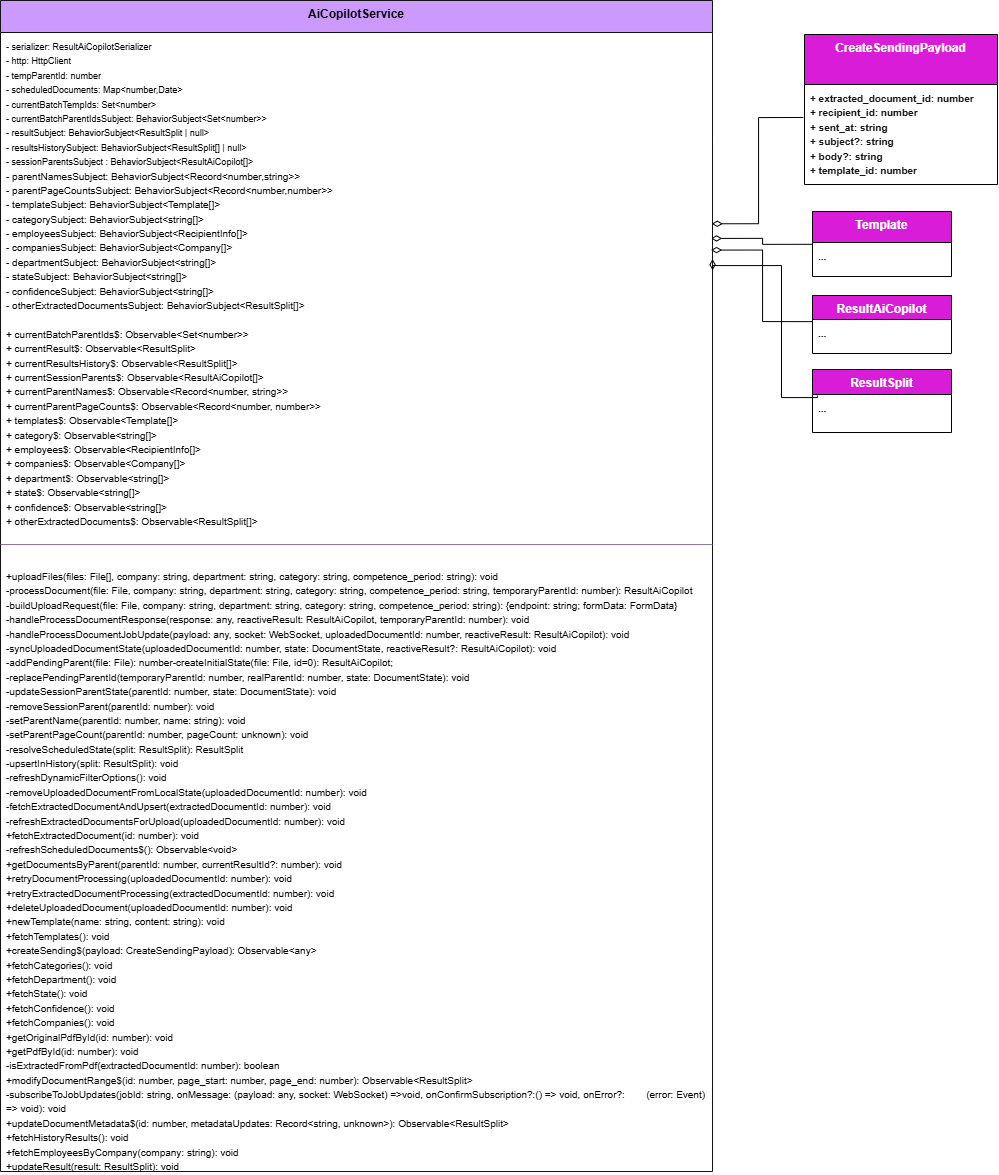

The diagram above was exported from draw.io. Its source (the exported page's mxGraphModel, read from the mxfile embedded in the PNG):
<mxGraphModel dx="7322" dy="2631" grid="0" gridSize="10" guides="1" tooltips="1" connect="1" arrows="0" fold="1" page="1" pageScale="1" pageWidth="827" pageHeight="1169" background="#ffffff" math="0" shadow="0">
  <root>
    <mxCell id="0" />
    <mxCell id="1" parent="0" />
    <mxCell id="2" parent="1" style="swimlane;fontStyle=1;align=center;verticalAlign=top;childLayout=stackLayout;horizontal=1;startSize=32;horizontalStack=0;resizeParent=1;resizeParentMax=0;resizeLast=0;collapsible=1;marginBottom=0;whiteSpace=wrap;html=1;labelBackgroundColor=none;fillColor=#CC99FF;strokeColor=#141414;fontFamily=Helvetica;fontSize=12;fontColor=default;" value="AiCopilotService" vertex="1">
      <mxGeometry height="1171" width="712" x="-827" y="3511" as="geometry">
        <mxRectangle height="60" width="120" x="160" y="280" as="alternateBounds" />
      </mxGeometry>
    </mxCell>
    <mxCell id="3" parent="2" style="text;strokeColor=none;fillColor=none;align=left;verticalAlign=top;spacingLeft=4;spacingRight=4;overflow=hidden;rotatable=0;points=[[0,0.5],[1,0.5]];portConstraint=eastwest;whiteSpace=wrap;html=1;labelBackgroundColor=none;fontFamily=Helvetica;fontSize=12;fontColor=default;fontStyle=1;horizontal=1;" value="&lt;font style=&quot;font-size: 9px; font-weight: normal;&quot;&gt;- serializer: ResultAiCopilotSerializer&lt;br&gt;- http: HttpClient&lt;/font&gt;&lt;div&gt;&lt;font style=&quot;font-size: 9px; font-weight: normal;&quot;&gt;- tempParentId: number&lt;/font&gt;&lt;/div&gt;&lt;div&gt;&lt;font style=&quot;font-size: 9px; font-weight: normal;&quot;&gt;- scheduledDocuments: Map&amp;lt;number,Date&amp;gt;&lt;/font&gt;&lt;/div&gt;&lt;div&gt;&lt;font style=&quot;font-size: 9px; font-weight: normal;&quot;&gt;- currentBatchTempIds: Set&amp;lt;number&amp;gt;&lt;/font&gt;&lt;/div&gt;&lt;div&gt;&lt;span style=&quot;font-weight: normal;&quot;&gt;&lt;font style=&quot;font-size: 9px;&quot;&gt;- currentBatchParentIdsSubject: BehaviorSubject&amp;lt;Set&amp;lt;number&amp;gt;&amp;gt;&lt;br&gt;- resultSubject: BehaviorSubject&amp;lt;ResultSplit | null&amp;gt;&lt;br&gt;- resultsHistorySubject: BehaviorSubject&amp;lt;ResultSplit[] | null&amp;gt;&lt;br&gt;- sessionParentsSubject&amp;nbsp;&lt;/font&gt;&lt;font style=&quot;&quot;&gt;&lt;span style=&quot;font-size: 9px; background-color: transparent; color: light-dark(rgb(0, 0, 0), rgb(255, 255, 255));&quot;&gt;: BehaviorSubject&amp;lt;ResultAiCopilot[]&amp;gt;&lt;/span&gt;&lt;br&gt;&lt;font size=&quot;1&quot;&gt;- parentNamesSubject: BehaviorSubject&amp;lt;Record&amp;lt;number,string&amp;gt;&amp;gt;&lt;/font&gt;&lt;br&gt;&lt;font size=&quot;1&quot;&gt;- parentPageCountsSubject: BehaviorSubject&amp;lt;Record&amp;lt;number,number&amp;gt;&amp;gt;&lt;/font&gt;&lt;br&gt;&lt;font size=&quot;1&quot;&gt;- templateSubject: BehaviorSubject&amp;lt;Template[]&amp;gt;&lt;/font&gt;&lt;br&gt;&lt;font size=&quot;1&quot;&gt;- categorySubject: BehaviorSubject&amp;lt;string[]&amp;gt;&lt;/font&gt;&lt;/font&gt;&lt;/span&gt;&lt;/div&gt;&lt;div&gt;&lt;font style=&quot;font-size: 10px; font-weight: normal;&quot;&gt;&lt;font style=&quot;&quot;&gt;&lt;/font&gt;&lt;/font&gt;&lt;/div&gt;&lt;div&gt;&lt;font style=&quot;&quot;&gt;&lt;span style=&quot;font-size: x-small; font-weight: normal;&quot;&gt;- employeesSubject: BehaviorSubject&amp;lt;RecipientInfo[]&amp;gt;&lt;/span&gt;&lt;/font&gt;&lt;/div&gt;&lt;div&gt;&lt;font style=&quot;&quot;&gt;&lt;span style=&quot;font-size: x-small; font-weight: normal;&quot;&gt;- companiesSubject: BehaviorSubject&amp;lt;Company[]&amp;gt;&lt;/span&gt;&lt;/font&gt;&lt;/div&gt;&lt;div&gt;&lt;font style=&quot;&quot;&gt;&lt;span style=&quot;font-size: x-small; font-weight: normal;&quot;&gt;- departmentSubject: BehaviorSubject&amp;lt;string[]&amp;gt;&lt;/span&gt;&lt;/font&gt;&lt;/div&gt;&lt;div&gt;&lt;font style=&quot;&quot;&gt;&lt;span style=&quot;font-size: x-small; font-weight: normal;&quot;&gt;- stateSubject: BehaviorSubject&amp;lt;string[]&amp;gt;&lt;/span&gt;&lt;/font&gt;&lt;/div&gt;&lt;div&gt;&lt;font style=&quot;&quot;&gt;&lt;font size=&quot;1&quot; style=&quot;font-weight: normal;&quot;&gt;- confidenceSubject: BehaviorSubject&amp;lt;string[]&amp;gt;&lt;/font&gt;&lt;/font&gt;&lt;/div&gt;&lt;div&gt;&lt;span style=&quot;font-weight: normal;&quot;&gt;&lt;font style=&quot;&quot;&gt;&lt;font size=&quot;1&quot;&gt;- otherExtractedDocumentsSubject: BehaviorSubject&amp;lt;ResultSplit[]&amp;gt;&lt;br&gt;&lt;/font&gt;&lt;br&gt;&lt;font size=&quot;1&quot;&gt;+ currentBatchParentIds$: Observable&amp;lt;Set&amp;lt;number&amp;gt;&amp;gt;&lt;/font&gt;&lt;br&gt;&lt;font size=&quot;1&quot;&gt;+ currentResult$: Observable&amp;lt;ResultSplit&amp;gt;&lt;/font&gt;&lt;br&gt;&lt;font size=&quot;1&quot;&gt;+ currentResultsHistory$: Observable&amp;lt;ResultSplit[]&amp;gt;&lt;/font&gt;&lt;br&gt;&lt;font size=&quot;1&quot;&gt;+ currentSessionParents$: Observable&amp;lt;ResultAiCopilot[]&amp;gt;&lt;/font&gt;&lt;br&gt;&lt;font size=&quot;1&quot;&gt;+ currentParentNames$: Observable&amp;lt;Record&amp;lt;number, string&amp;gt;&amp;gt;&lt;/font&gt;&lt;br&gt;&lt;font size=&quot;1&quot;&gt;+ currentParentPageCounts$: Observable&amp;lt;Record&amp;lt;number, number&amp;gt;&amp;gt;&lt;/font&gt;&lt;br&gt;&lt;font size=&quot;1&quot;&gt;+ templates$: Observable&amp;lt;Template[]&amp;gt;&lt;/font&gt;&lt;br&gt;&lt;font size=&quot;1&quot;&gt;+ category$: Observable&amp;lt;string[]&amp;gt;&lt;/font&gt;&lt;br&gt;&lt;font size=&quot;1&quot;&gt;+ employees$: Observable&amp;lt;&lt;/font&gt;&lt;/font&gt;&lt;span style=&quot;font-size: x-small; background-color: transparent; color: light-dark(rgb(0, 0, 0), rgb(255, 255, 255));&quot;&gt;RecipientInfo[]&lt;/span&gt;&lt;span style=&quot;font-size: x-small; background-color: transparent; color: light-dark(rgb(0, 0, 0), rgb(255, 255, 255));&quot;&gt;&amp;gt;&lt;/span&gt;&lt;/span&gt;&lt;/div&gt;&lt;div&gt;&lt;span style=&quot;font-size: x-small; background-color: transparent; color: light-dark(rgb(0, 0, 0), rgb(255, 255, 255)); font-weight: normal;&quot;&gt;+ companies$: Observable&amp;lt;Company[]&amp;gt;&lt;/span&gt;&lt;/div&gt;&lt;div&gt;&lt;span style=&quot;font-size: x-small; background-color: transparent; color: light-dark(rgb(0, 0, 0), rgb(255, 255, 255)); font-weight: normal;&quot;&gt;+ department$: Observable&amp;lt;string[]&amp;gt;&lt;/span&gt;&lt;/div&gt;&lt;div&gt;&lt;span style=&quot;font-size: x-small; background-color: transparent; color: light-dark(rgb(0, 0, 0), rgb(255, 255, 255)); font-weight: normal;&quot;&gt;+ state$: Observable&amp;lt;string[]&amp;gt;&lt;/span&gt;&lt;/div&gt;&lt;div&gt;&lt;span style=&quot;font-size: x-small; background-color: transparent; color: light-dark(rgb(0, 0, 0), rgb(255, 255, 255)); font-weight: normal;&quot;&gt;+ confidence$: Observable&amp;lt;string[]&amp;gt;&lt;/span&gt;&lt;/div&gt;&lt;div&gt;&lt;span style=&quot;font-size: x-small; background-color: transparent; color: light-dark(rgb(0, 0, 0), rgb(255, 255, 255)); font-weight: normal;&quot;&gt;+ otherExtractedDocuments$: Observable&amp;lt;ResultSplit[]&amp;gt;&lt;/span&gt;&lt;/div&gt;" vertex="1">
      <mxGeometry height="506" width="712" y="32" as="geometry" />
    </mxCell>
    <mxCell id="4" parent="2" style="line;strokeWidth=1;fillColor=#CC99FF;align=center;verticalAlign=top;spacingTop=-1;spacingLeft=3;spacingRight=3;rotatable=0;labelPosition=right;points=[];portConstraint=eastwest;labelBackgroundColor=none;strokeColor=#9673a6;fontFamily=Helvetica;fontSize=12;fontColor=default;fontStyle=1;horizontal=1;" value="" vertex="1">
      <mxGeometry height="12" width="712" y="538" as="geometry" />
    </mxCell>
    <mxCell id="5" parent="2" style="text;strokeColor=none;fillColor=none;align=left;verticalAlign=top;spacingLeft=4;spacingRight=4;overflow=hidden;rotatable=0;points=[[0,0.5],[1,0.5]];portConstraint=eastwest;whiteSpace=wrap;html=1;labelBackgroundColor=none;fontFamily=Helvetica;fontSize=12;fontColor=default;fontStyle=1;horizontal=1;" value="&lt;p&gt;&lt;span style=&quot;font-weight: normal;&quot;&gt;&lt;font size=&quot;1&quot; style=&quot;&quot;&gt;+uploadFiles(files: File[], company: string, department: string, category: string, competence_period: string): void&lt;br&gt;&lt;/font&gt;&lt;span style=&quot;background-color: transparent; color: light-dark(rgb(0, 0, 0), rgb(255, 255, 255)); font-size: x-small;&quot;&gt;-processDocument(file: File, company: string, department: string, category: string, competence_period: string, temporaryParentId: number): ResultAiCopilot&lt;br&gt;-buildUploadRequest(file: File, company: string, department: string, category: string, competence_period: string): {endpoint: string; formData: FormData}&lt;br&gt;-handleProcessDocumentResponse(response: any, reactiveResult: ResultAiCopilot, temporaryParentId: number): void&lt;br&gt;-handleProcessDocumentJobUpdate(payload: any, socket: WebSocket, uploadedDocumentId: number, reactiveResult: ResultAiCopilot): void&lt;br&gt;-syncUploadedDocumentState(uploadedDocumentId: number, state: DocumentState, reactiveResult?: ResultAiCopilot): void&lt;br&gt;&lt;/span&gt;&lt;span style=&quot;font-size: x-small; background-color: transparent; color: light-dark(rgb(0, 0, 0), rgb(255, 255, 255));&quot;&gt;-addPendingParent(file: File): number&lt;/span&gt;&lt;span style=&quot;font-size: x-small; background-color: transparent; color: light-dark(rgb(0, 0, 0), rgb(255, 255, 255));&quot;&gt;-createInitialState(file: File, id=0): ResultAiCopilot;&lt;br&gt;&lt;/span&gt;&lt;span style=&quot;font-size: x-small; background-color: transparent; color: light-dark(rgb(0, 0, 0), rgb(255, 255, 255));&quot;&gt;-replacePendingParentId(temporaryParentId: number, realParentId: number, state: DocumentState): void&lt;br&gt;&lt;/span&gt;&lt;span style=&quot;font-size: x-small; background-color: transparent; color: light-dark(rgb(0, 0, 0), rgb(255, 255, 255));&quot;&gt;-updateSessionParentState(parentId: number, state: DocumentState): void&lt;br&gt;&lt;/span&gt;&lt;span style=&quot;font-size: x-small; background-color: transparent; color: light-dark(rgb(0, 0, 0), rgb(255, 255, 255));&quot;&gt;-removeSessionParent(parentId: number): void&lt;br&gt;&lt;/span&gt;&lt;span style=&quot;font-size: x-small; background-color: transparent; color: light-dark(rgb(0, 0, 0), rgb(255, 255, 255));&quot;&gt;-setParentName(parentId: number, name: string): void&lt;br&gt;&lt;/span&gt;&lt;span style=&quot;font-size: x-small; background-color: transparent; color: light-dark(rgb(0, 0, 0), rgb(255, 255, 255));&quot;&gt;-setParentPageCount(parentId: number, pageCount: unknown): void&lt;br&gt;&lt;/span&gt;&lt;span style=&quot;font-size: x-small; background-color: transparent; color: light-dark(rgb(0, 0, 0), rgb(255, 255, 255));&quot;&gt;-resolveScheduledState(split: ResultSplit): ResultSplit&lt;br&gt;&lt;/span&gt;&lt;span style=&quot;font-size: x-small; background-color: transparent; color: light-dark(rgb(0, 0, 0), rgb(255, 255, 255));&quot;&gt;-upsertInHistory(split: ResultSplit): void&lt;br&gt;&lt;/span&gt;&lt;span style=&quot;font-size: x-small; background-color: transparent; color: light-dark(rgb(0, 0, 0), rgb(255, 255, 255));&quot;&gt;-refreshDynamicFilterOptions(): void&lt;br&gt;&lt;/span&gt;&lt;span style=&quot;font-size: x-small; background-color: transparent; color: light-dark(rgb(0, 0, 0), rgb(255, 255, 255));&quot;&gt;-removeUploadedDocumentFromLocalState(uploadedDocumentId: number): void&lt;br&gt;&lt;/span&gt;&lt;span style=&quot;font-size: x-small; background-color: transparent; color: light-dark(rgb(0, 0, 0), rgb(255, 255, 255));&quot;&gt;-fetchExtractedDocumentAndUpsert(extractedDocumentId: number): void&lt;br&gt;&lt;/span&gt;&lt;span style=&quot;font-size: x-small; background-color: transparent; color: light-dark(rgb(0, 0, 0), rgb(255, 255, 255));&quot;&gt;-refreshExtractedDocumentsForUpload(uploadedDocumentId: number): void&lt;br&gt;&lt;/span&gt;&lt;span style=&quot;font-size: x-small; background-color: transparent; color: light-dark(rgb(0, 0, 0), rgb(255, 255, 255));&quot;&gt;+fetchExtractedDocument(id: number): void&lt;br&gt;&lt;/span&gt;&lt;span style=&quot;font-size: x-small; background-color: transparent; color: light-dark(rgb(0, 0, 0), rgb(255, 255, 255));&quot;&gt;-refreshScheduledDocuments$(): Observable&amp;lt;void&amp;gt;&lt;br&gt;&lt;/span&gt;&lt;span style=&quot;background-color: transparent; color: light-dark(rgb(0, 0, 0), rgb(255, 255, 255)); font-size: x-small;&quot;&gt;+getDocumentsByParent(parentId: number, currentResultId?: number): void&lt;br&gt;&lt;/span&gt;&lt;span style=&quot;font-size: x-small; background-color: transparent; color: light-dark(rgb(0, 0, 0), rgb(255, 255, 255));&quot;&gt;+retryDocumentProcessing(uploadedDocumentId: number): void&lt;br&gt;&lt;/span&gt;&lt;span style=&quot;font-size: x-small; background-color: transparent; color: light-dark(rgb(0, 0, 0), rgb(255, 255, 255));&quot;&gt;+retryExtractedDocumentProcessing(extractedDocumentId: number): void&lt;br&gt;&lt;/span&gt;&lt;span style=&quot;font-size: x-small; background-color: transparent; color: light-dark(rgb(0, 0, 0), rgb(255, 255, 255));&quot;&gt;+deleteUploadedDocument(uploadedDocumentId: number): void&lt;br&gt;&lt;/span&gt;&lt;span style=&quot;font-size: x-small; background-color: transparent; color: light-dark(rgb(0, 0, 0), rgb(255, 255, 255));&quot;&gt;+newTemplate(name: string, content: string): void&lt;br&gt;&lt;/span&gt;&lt;span style=&quot;font-size: x-small; background-color: transparent; color: light-dark(rgb(0, 0, 0), rgb(255, 255, 255));&quot;&gt;+fetchTemplates(): void&lt;br&gt;&lt;/span&gt;&lt;span style=&quot;font-size: x-small; background-color: transparent; color: light-dark(rgb(0, 0, 0), rgb(255, 255, 255));&quot;&gt;+createSending$(payload: CreateSendingPayload): Observable&amp;lt;any&amp;gt;&lt;br&gt;&lt;/span&gt;&lt;span style=&quot;font-size: x-small; background-color: transparent; color: light-dark(rgb(0, 0, 0), rgb(255, 255, 255));&quot;&gt;+fetchCategories(): void&lt;br&gt;&lt;/span&gt;&lt;span style=&quot;font-size: x-small; background-color: transparent; color: light-dark(rgb(0, 0, 0), rgb(255, 255, 255));&quot;&gt;+fetchDepartment(): void&lt;br&gt;&lt;/span&gt;&lt;span style=&quot;font-size: x-small; background-color: transparent; color: light-dark(rgb(0, 0, 0), rgb(255, 255, 255));&quot;&gt;+fetchState(): void&lt;br&gt;&lt;/span&gt;&lt;span style=&quot;font-size: x-small; background-color: transparent; color: light-dark(rgb(0, 0, 0), rgb(255, 255, 255));&quot;&gt;+fetchConfidence(): void&lt;br&gt;&lt;/span&gt;&lt;span style=&quot;font-size: x-small; background-color: transparent; color: light-dark(rgb(0, 0, 0), rgb(255, 255, 255));&quot;&gt;+fetchCompanies(): void&lt;br&gt;&lt;/span&gt;&lt;span style=&quot;font-size: x-small; background-color: transparent; color: light-dark(rgb(0, 0, 0), rgb(255, 255, 255));&quot;&gt;+getOriginalPdfById(id: number): void&lt;br&gt;&lt;/span&gt;&lt;span style=&quot;font-size: x-small; background-color: transparent; color: light-dark(rgb(0, 0, 0), rgb(255, 255, 255));&quot;&gt;+getPdfById(id: number): void&lt;br&gt;-isExtractedFromPdf(extractedDocumentId: number): boolean&lt;br&gt;&lt;/span&gt;&lt;span style=&quot;font-size: x-small; background-color: transparent; color: light-dark(rgb(0, 0, 0), rgb(255, 255, 255));&quot;&gt;+modifyDocumentRange$(id: number, page_start: number, page_end: number): Observable&amp;lt;ResultSplit&amp;gt;&lt;br&gt;&lt;/span&gt;&lt;span style=&quot;font-size: x-small; background-color: transparent; color: light-dark(rgb(0, 0, 0), rgb(255, 255, 255));&quot;&gt;-subscribeToJobUpdates(jobId: string, onMessage: (payload: any, socket: WebSocket) =&amp;gt;void, onConfirmSubscription?:() =&amp;gt; void, onError?: &lt;span style=&quot;white-space: pre;&quot;&gt;&#09;&lt;/span&gt;(error: Event) =&amp;gt; void): void&lt;br&gt;&lt;/span&gt;&lt;span style=&quot;font-size: x-small; background-color: transparent; color: light-dark(rgb(0, 0, 0), rgb(255, 255, 255));&quot;&gt;+updateDocumentMetadata$(id: number, metadataUpdates: Record&amp;lt;string, unknown&amp;gt;): Observable&amp;lt;ResultSplit&amp;gt;&lt;br&gt;&lt;/span&gt;&lt;span style=&quot;font-size: x-small; background-color: transparent; color: light-dark(rgb(0, 0, 0), rgb(255, 255, 255));&quot;&gt;+fetchHistoryResults(): void&lt;br&gt;&lt;/span&gt;&lt;span style=&quot;font-size: x-small; background-color: transparent; color: light-dark(rgb(0, 0, 0), rgb(255, 255, 255));&quot;&gt;+fetchEmployeesByCompany(company: string): void&lt;br&gt;&lt;/span&gt;&lt;span style=&quot;font-size: x-small; background-color: transparent; color: light-dark(rgb(0, 0, 0), rgb(255, 255, 255));&quot;&gt;+updateResult(result: ResultSplit): void&lt;/span&gt;&lt;/span&gt;&lt;/p&gt;" vertex="1">
      <mxGeometry height="621" width="712" y="550" as="geometry" />
    </mxCell>
    <mxCell id="6" parent="1" style="swimlane;fontStyle=1;align=center;verticalAlign=top;childLayout=stackLayout;horizontal=1;startSize=31;horizontalStack=0;resizeParent=1;resizeParentMax=0;resizeLast=0;collapsible=1;marginBottom=0;whiteSpace=wrap;html=1;labelBackgroundColor=none;fillColor=#D81CD8;strokeColor=default;fontFamily=Helvetica;fontSize=12;fontColor=#ffffff;" value="Template" vertex="1">
      <mxGeometry height="65" width="139" x="-15" y="3722" as="geometry">
        <mxRectangle height="60" width="120" x="-1361" y="2378" as="alternateBounds" />
      </mxGeometry>
    </mxCell>
    <mxCell id="7" parent="6" style="text;strokeColor=none;fillColor=none;align=left;verticalAlign=top;spacingLeft=4;spacingRight=4;overflow=hidden;rotatable=0;points=[[0,0.5],[1,0.5]];portConstraint=eastwest;whiteSpace=wrap;html=1;labelBackgroundColor=none;fontFamily=Helvetica;fontSize=12;fontColor=#ffffff;fontStyle=1;horizontal=1;" value="&lt;font size=&quot;1&quot; style=&quot;color: rgb(20, 20, 20);&quot;&gt;...&lt;/font&gt;" vertex="1">
      <mxGeometry height="34" width="139" y="31" as="geometry" />
    </mxCell>
    <mxCell id="8" parent="1" style="swimlane;fontStyle=1;align=center;verticalAlign=top;childLayout=stackLayout;horizontal=1;startSize=50;horizontalStack=0;resizeParent=1;resizeParentMax=0;resizeLast=0;collapsible=1;marginBottom=0;whiteSpace=wrap;html=1;labelBackgroundColor=none;fillColor=#D81CD8;strokeColor=default;fontFamily=Helvetica;fontSize=12;fontColor=#ffffff;" value="CreateSendingPayload&lt;div&gt;&lt;br&gt;&lt;/div&gt;" vertex="1">
      <mxGeometry height="150" width="193" x="-23" y="3545" as="geometry">
        <mxRectangle height="60" width="120" x="-1361" y="2378" as="alternateBounds" />
      </mxGeometry>
    </mxCell>
    <mxCell id="9" parent="8" style="text;strokeColor=none;fillColor=none;align=left;verticalAlign=top;spacingLeft=4;spacingRight=4;overflow=hidden;rotatable=0;points=[[0,0.5],[1,0.5]];portConstraint=eastwest;whiteSpace=wrap;html=1;labelBackgroundColor=none;fontFamily=Helvetica;fontSize=12;fontColor=#ffffff;fontStyle=1;horizontal=1;" value="&lt;font size=&quot;1&quot; style=&quot;color: rgb(20, 20, 20);&quot;&gt;+ extracted_document_id: number&lt;br&gt;+ recipient_id: number&lt;br&gt;+ sent_at: string&lt;br&gt;+ subject?: string&lt;br&gt;+ body?: string&lt;br&gt;+ template_id: number&lt;/font&gt;" vertex="1">
      <mxGeometry height="100" width="193" y="50" as="geometry" />
    </mxCell>
    <mxCell id="10" parent="1" style="swimlane;fontStyle=1;align=center;verticalAlign=top;childLayout=stackLayout;horizontal=1;startSize=24;horizontalStack=0;resizeParent=1;resizeParentMax=0;resizeLast=0;collapsible=1;marginBottom=0;whiteSpace=wrap;html=1;labelBackgroundColor=none;fillColor=#D81CD8;strokeColor=default;fontFamily=Helvetica;fontSize=12;fontColor=#ffffff;" value="ResultAiCopilot" vertex="1">
      <mxGeometry height="58" width="139" x="-15" y="3806" as="geometry">
        <mxRectangle height="60" width="120" x="-1361" y="2378" as="alternateBounds" />
      </mxGeometry>
    </mxCell>
    <mxCell id="11" parent="10" style="text;strokeColor=none;fillColor=none;align=left;verticalAlign=top;spacingLeft=4;spacingRight=4;overflow=hidden;rotatable=0;points=[[0,0.5],[1,0.5]];portConstraint=eastwest;whiteSpace=wrap;html=1;labelBackgroundColor=none;fontFamily=Helvetica;fontSize=12;fontColor=#ffffff;fontStyle=1;horizontal=1;" value="&lt;font size=&quot;1&quot; style=&quot;color: rgb(20, 20, 20);&quot;&gt;...&lt;/font&gt;" vertex="1">
      <mxGeometry height="34" width="139" y="24" as="geometry" />
    </mxCell>
    <mxCell id="12" parent="1" style="swimlane;fontStyle=1;align=center;verticalAlign=top;childLayout=stackLayout;horizontal=1;startSize=25;horizontalStack=0;resizeParent=1;resizeParentMax=0;resizeLast=0;collapsible=1;marginBottom=0;whiteSpace=wrap;html=1;labelBackgroundColor=none;fillColor=#D81CD8;strokeColor=default;fontFamily=Helvetica;fontSize=12;fontColor=#ffffff;" value="ResultSplit" vertex="1">
      <mxGeometry height="63" width="139" x="-15" y="3880" as="geometry">
        <mxRectangle height="60" width="120" x="-1361" y="2378" as="alternateBounds" />
      </mxGeometry>
    </mxCell>
    <mxCell id="13" parent="12" style="text;strokeColor=none;fillColor=none;align=left;verticalAlign=top;spacingLeft=4;spacingRight=4;overflow=hidden;rotatable=0;points=[[0,0.5],[1,0.5]];portConstraint=eastwest;whiteSpace=wrap;html=1;labelBackgroundColor=none;fontFamily=Helvetica;fontSize=12;fontColor=#ffffff;fontStyle=1;horizontal=1;" value="&lt;font size=&quot;1&quot; style=&quot;color: rgb(20, 20, 20);&quot;&gt;...&lt;/font&gt;" vertex="1">
      <mxGeometry height="38" width="139" y="25" as="geometry" />
    </mxCell>
    <mxCell id="14" edge="1" parent="1" source="9" style="edgeStyle=orthogonalEdgeStyle;rounded=0;orthogonalLoop=1;jettySize=auto;html=1;exitX=-0.006;exitY=0.33;exitDx=0;exitDy=0;entryX=0.999;entryY=0.378;entryDx=0;entryDy=0;entryPerimeter=0;elbow=vertical;endArrow=diamondThin;endFill=0;endSize=8;exitPerimeter=0;" target="3">
      <mxGeometry relative="1" as="geometry">
        <mxPoint x="223" y="3588.003522727273" as="sourcePoint" />
        <mxPoint x="137" y="3698.003522727273" as="targetPoint" />
      </mxGeometry>
    </mxCell>
    <mxCell id="15" edge="1" parent="1" source="7" style="edgeStyle=orthogonalEdgeStyle;rounded=0;orthogonalLoop=1;jettySize=auto;html=1;exitX=0.003;exitY=0.053;exitDx=0;exitDy=0;entryX=0.998;entryY=0.407;entryDx=0;entryDy=0;entryPerimeter=0;elbow=vertical;endArrow=diamondThin;endFill=0;endSize=8;exitPerimeter=0;" target="3">
      <mxGeometry relative="1" as="geometry">
        <mxPoint x="-12" y="3601" as="sourcePoint" />
        <mxPoint x="-60" y="3749" as="targetPoint" />
      </mxGeometry>
    </mxCell>
    <mxCell id="16" edge="1" parent="1" source="11" style="edgeStyle=orthogonalEdgeStyle;rounded=0;orthogonalLoop=1;jettySize=auto;html=1;exitX=-0.003;exitY=0.063;exitDx=0;exitDy=0;entryX=0.998;entryY=0.43;entryDx=0;entryDy=0;entryPerimeter=0;elbow=vertical;endArrow=diamondThin;endFill=0;endSize=8;exitPerimeter=0;" target="3">
      <mxGeometry relative="1" as="geometry">
        <mxPoint x="-11" y="3709" as="sourcePoint" />
        <mxPoint x="-61" y="3764" as="targetPoint" />
      </mxGeometry>
    </mxCell>
    <mxCell id="17" edge="1" parent="1" source="13" style="edgeStyle=orthogonalEdgeStyle;rounded=0;orthogonalLoop=1;jettySize=auto;html=1;exitX=0.035;exitY=0.027;exitDx=0;exitDy=0;entryX=1;entryY=0.448;entryDx=0;entryDy=0;entryPerimeter=0;elbow=vertical;endArrow=diamondThin;endFill=0;endSize=8;exitPerimeter=0;" target="3">
      <mxGeometry relative="1" as="geometry">
        <Array as="points">
          <mxPoint x="-46" y="3908" />
          <mxPoint x="-46" y="3776" />
        </Array>
        <mxPoint x="-11" y="3859" as="sourcePoint" />
        <mxPoint x="-57" y="3775" as="targetPoint" />
      </mxGeometry>
    </mxCell>
  </root>
</mxGraphModel>